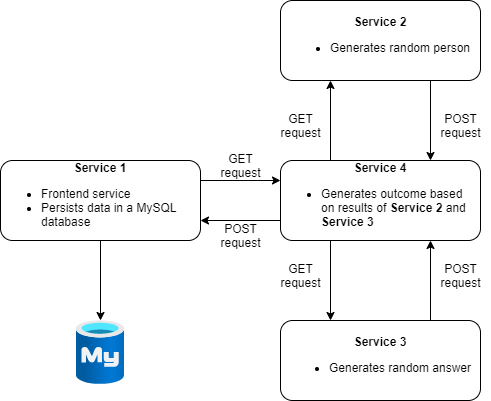

The diagram above was exported from draw.io. Its source (the exported page's mxGraphModel, read from the mxfile embedded in the PNG):
<mxGraphModel dx="1038" dy="578" grid="1" gridSize="10" guides="1" tooltips="1" connect="1" arrows="1" fold="1" page="1" pageScale="1" pageWidth="827" pageHeight="1169" math="0" shadow="0">
  <root>
    <mxCell id="WIyWlLk6GJQsqaUBKTNV-0" />
    <mxCell id="WIyWlLk6GJQsqaUBKTNV-1" parent="WIyWlLk6GJQsqaUBKTNV-0" />
    <mxCell id="pzBrVmvp23wf07CNIyV2-25" style="edgeStyle=orthogonalEdgeStyle;rounded=0;orthogonalLoop=1;jettySize=auto;html=1;exitX=1;exitY=0.25;exitDx=0;exitDy=0;entryX=0;entryY=0.25;entryDx=0;entryDy=0;" parent="WIyWlLk6GJQsqaUBKTNV-1" source="WIyWlLk6GJQsqaUBKTNV-3" target="pzBrVmvp23wf07CNIyV2-1" edge="1">
      <mxGeometry relative="1" as="geometry" />
    </mxCell>
    <mxCell id="pzBrVmvp23wf07CNIyV2-31" style="edgeStyle=orthogonalEdgeStyle;rounded=0;orthogonalLoop=1;jettySize=auto;html=1;exitX=0.5;exitY=1;exitDx=0;exitDy=0;" parent="WIyWlLk6GJQsqaUBKTNV-1" source="WIyWlLk6GJQsqaUBKTNV-3" edge="1">
      <mxGeometry relative="1" as="geometry">
        <mxPoint x="100" y="400" as="targetPoint" />
      </mxGeometry>
    </mxCell>
    <mxCell id="WIyWlLk6GJQsqaUBKTNV-3" value="&lt;b&gt;Service 1&lt;/b&gt;&lt;br&gt;&lt;ul&gt;&lt;li style=&quot;text-align: left&quot;&gt;Frontend service&lt;/li&gt;&lt;li style=&quot;text-align: left&quot;&gt;Persists data in a MySQL database&lt;/li&gt;&lt;/ul&gt;" style="rounded=1;whiteSpace=wrap;html=1;fontSize=12;glass=0;strokeWidth=1;shadow=0;" parent="WIyWlLk6GJQsqaUBKTNV-1" vertex="1">
      <mxGeometry y="240" width="200" height="80" as="geometry" />
    </mxCell>
    <mxCell id="pzBrVmvp23wf07CNIyV2-23" style="edgeStyle=orthogonalEdgeStyle;rounded=0;orthogonalLoop=1;jettySize=auto;html=1;exitX=0.75;exitY=1;exitDx=0;exitDy=0;entryX=0.75;entryY=0;entryDx=0;entryDy=0;" parent="WIyWlLk6GJQsqaUBKTNV-1" source="WIyWlLk6GJQsqaUBKTNV-11" target="pzBrVmvp23wf07CNIyV2-1" edge="1">
      <mxGeometry relative="1" as="geometry" />
    </mxCell>
    <mxCell id="WIyWlLk6GJQsqaUBKTNV-11" value="&lt;b&gt;Service 2&lt;/b&gt;&lt;br&gt;&lt;ul&gt;&lt;li style=&quot;text-align: left&quot;&gt;Generates random person&lt;/li&gt;&lt;/ul&gt;" style="rounded=1;whiteSpace=wrap;html=1;fontSize=12;glass=0;strokeWidth=1;shadow=0;labelBackgroundColor=none;" parent="WIyWlLk6GJQsqaUBKTNV-1" vertex="1">
      <mxGeometry x="280" y="80" width="200" height="80" as="geometry" />
    </mxCell>
    <mxCell id="pzBrVmvp23wf07CNIyV2-22" style="edgeStyle=orthogonalEdgeStyle;rounded=0;orthogonalLoop=1;jettySize=auto;html=1;exitX=0.25;exitY=0;exitDx=0;exitDy=0;entryX=0.25;entryY=1;entryDx=0;entryDy=0;" parent="WIyWlLk6GJQsqaUBKTNV-1" source="pzBrVmvp23wf07CNIyV2-1" target="WIyWlLk6GJQsqaUBKTNV-11" edge="1">
      <mxGeometry relative="1" as="geometry" />
    </mxCell>
    <mxCell id="pzBrVmvp23wf07CNIyV2-24" style="edgeStyle=orthogonalEdgeStyle;rounded=0;orthogonalLoop=1;jettySize=auto;html=1;exitX=0;exitY=0.75;exitDx=0;exitDy=0;entryX=1;entryY=0.75;entryDx=0;entryDy=0;" parent="WIyWlLk6GJQsqaUBKTNV-1" source="pzBrVmvp23wf07CNIyV2-1" target="WIyWlLk6GJQsqaUBKTNV-3" edge="1">
      <mxGeometry relative="1" as="geometry" />
    </mxCell>
    <mxCell id="pzBrVmvp23wf07CNIyV2-26" style="edgeStyle=orthogonalEdgeStyle;rounded=0;orthogonalLoop=1;jettySize=auto;html=1;exitX=0.25;exitY=1;exitDx=0;exitDy=0;entryX=0.25;entryY=0;entryDx=0;entryDy=0;" parent="WIyWlLk6GJQsqaUBKTNV-1" source="pzBrVmvp23wf07CNIyV2-1" target="pzBrVmvp23wf07CNIyV2-3" edge="1">
      <mxGeometry relative="1" as="geometry" />
    </mxCell>
    <mxCell id="pzBrVmvp23wf07CNIyV2-1" value="&lt;div&gt;&lt;b&gt;Service 4&lt;/b&gt;&lt;/div&gt;&lt;ul&gt;&lt;li style=&quot;text-align: left&quot;&gt;Generates outcome based on results&amp;nbsp;of&amp;nbsp;&lt;b&gt;Service 2 &lt;/b&gt;and &lt;b&gt;Service 3&lt;/b&gt;&amp;nbsp;&lt;/li&gt;&lt;/ul&gt;" style="rounded=1;whiteSpace=wrap;html=1;fontSize=12;glass=0;strokeWidth=1;shadow=0;align=center;" parent="WIyWlLk6GJQsqaUBKTNV-1" vertex="1">
      <mxGeometry x="280" y="240" width="200" height="80" as="geometry" />
    </mxCell>
    <mxCell id="pzBrVmvp23wf07CNIyV2-27" style="edgeStyle=orthogonalEdgeStyle;rounded=0;orthogonalLoop=1;jettySize=auto;html=1;exitX=0.75;exitY=0;exitDx=0;exitDy=0;entryX=0.75;entryY=1;entryDx=0;entryDy=0;" parent="WIyWlLk6GJQsqaUBKTNV-1" source="pzBrVmvp23wf07CNIyV2-3" target="pzBrVmvp23wf07CNIyV2-1" edge="1">
      <mxGeometry relative="1" as="geometry" />
    </mxCell>
    <mxCell id="pzBrVmvp23wf07CNIyV2-3" value="&lt;b&gt;Service 3&lt;/b&gt;&lt;br&gt;&lt;ul&gt;&lt;li style=&quot;text-align: left&quot;&gt;Generates random answer&lt;/li&gt;&lt;/ul&gt;" style="rounded=1;whiteSpace=wrap;html=1;fontSize=12;glass=0;strokeWidth=1;shadow=0;" parent="WIyWlLk6GJQsqaUBKTNV-1" vertex="1">
      <mxGeometry x="280" y="400" width="200" height="80" as="geometry" />
    </mxCell>
    <mxCell id="pzBrVmvp23wf07CNIyV2-8" value="GET&lt;br&gt;request" style="text;html=1;resizable=0;autosize=1;align=center;verticalAlign=middle;points=[];fillColor=none;strokeColor=none;rounded=0;" parent="WIyWlLk6GJQsqaUBKTNV-1" vertex="1">
      <mxGeometry x="210" y="230" width="60" height="30" as="geometry" />
    </mxCell>
    <mxCell id="pzBrVmvp23wf07CNIyV2-16" value="GET&lt;br&gt;request" style="text;html=1;resizable=0;autosize=1;align=center;verticalAlign=middle;points=[];fillColor=none;strokeColor=none;rounded=0;" parent="WIyWlLk6GJQsqaUBKTNV-1" vertex="1">
      <mxGeometry x="270" y="190" width="60" height="30" as="geometry" />
    </mxCell>
    <mxCell id="pzBrVmvp23wf07CNIyV2-17" value="GET&lt;br&gt;request" style="text;html=1;resizable=0;autosize=1;align=center;verticalAlign=middle;points=[];fillColor=none;strokeColor=none;rounded=0;" parent="WIyWlLk6GJQsqaUBKTNV-1" vertex="1">
      <mxGeometry x="270" y="340" width="60" height="30" as="geometry" />
    </mxCell>
    <mxCell id="pzBrVmvp23wf07CNIyV2-28" value="POST&lt;br&gt;request" style="text;html=1;resizable=0;autosize=1;align=center;verticalAlign=middle;points=[];fillColor=none;strokeColor=none;rounded=0;" parent="WIyWlLk6GJQsqaUBKTNV-1" vertex="1">
      <mxGeometry x="430" y="340" width="60" height="30" as="geometry" />
    </mxCell>
    <mxCell id="pzBrVmvp23wf07CNIyV2-29" value="POST&lt;br&gt;request" style="text;html=1;resizable=0;autosize=1;align=center;verticalAlign=middle;points=[];fillColor=none;strokeColor=none;rounded=0;" parent="WIyWlLk6GJQsqaUBKTNV-1" vertex="1">
      <mxGeometry x="430" y="190" width="60" height="30" as="geometry" />
    </mxCell>
    <mxCell id="pzBrVmvp23wf07CNIyV2-30" value="POST&lt;br&gt;request" style="text;html=1;resizable=0;autosize=1;align=center;verticalAlign=middle;points=[];fillColor=none;strokeColor=none;rounded=0;" parent="WIyWlLk6GJQsqaUBKTNV-1" vertex="1">
      <mxGeometry x="210" y="300" width="60" height="30" as="geometry" />
    </mxCell>
    <mxCell id="pzBrVmvp23wf07CNIyV2-34" value="" style="aspect=fixed;html=1;points=[];align=center;image;fontSize=12;image=img/lib/azure2/databases/Azure_Database_MySQL_Server.svg;labelBackgroundColor=none;" parent="WIyWlLk6GJQsqaUBKTNV-1" vertex="1">
      <mxGeometry x="76" y="400" width="48" height="64" as="geometry" />
    </mxCell>
  </root>
</mxGraphModel>